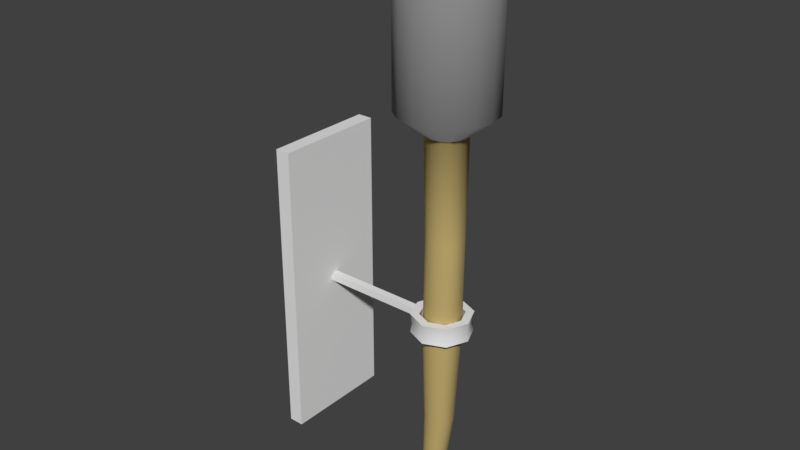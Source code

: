 # Source: Torch.blend  (saved by Blender 2.79.0; exported with 4.5.12 LTS)
import bpy
from mathutils import Matrix  # noqa: F401  (used for matrix-valued properties, if any)

bpy.ops.wm.read_factory_settings(use_empty=True)
scene = bpy.context.scene
scene.name = 'Scene'

# ---- collections
col_collection_1 = bpy.data.collections.new('Collection 1'); scene.collection.children.link(col_collection_1)

# ---- materials (node trees are filled in below, after node groups)
mat_handle = bpy.data.materials.new('Handle')
mat_handle.alpha_threshold = 0.0
mat_handle.use_transparent_shadow = False
mat_handle.diffuse_color = (0.5382, 0.4098, 0.1607, 1.0)
mat_handle.roughness = 0.5
mat_torch = bpy.data.materials.new('Torch')
mat_torch.alpha_threshold = 0.0
mat_torch.use_transparent_shadow = False
mat_torch.diffuse_color = (0.2883, 0.2883, 0.2883, 1.0)
mat_torch.roughness = 0.5

# ---- material node trees

# ---- world
world_world = bpy.data.worlds.new('World'); scene.world = world_world
world_world.color = (0.05088, 0.05088, 0.05088)
world_world.use_sun_shadow = False
world_world.sun_shadow_jitter_overblur = 0.0
world_world.cycles.sampling_method = 'MANUAL'

# ---- meshes
me_cube_002 = bpy.data.meshes.new('Cube.002')
me_cube_002.from_pydata([(-0.0135, -0.1012, -0.27), (-0.0135, -0.1012, 0.27), (-0.0135, 0.1012, -0.27), (-0.0135, 0.1012, 0.27), (0.0135, -0.1012, -0.27), (0.0135, -0.1012, 0.27), (0.0135, 0.1012, -0.27), (0.0135, 0.1012, 0.27)], [], [(0, 1, 3, 2), (2, 3, 7, 6), (6, 7, 5, 4), (4, 5, 1, 0), (2, 6, 4, 0), (7, 3, 1, 5)])
_uv = me_cube_002.uv_layers.new(name='UVMap')
_uv.uv.foreach_set('vector', [1.656e-07, 1.0, 0.0, 0.0, 0.375, 0.0, 0.375, 1.0, 0.8, 1.0, 0.8, 0.0, 0.85, 0.0, 0.85, 1.0, 0.75, 0.0, 0.75, 1.0, 0.375, 1.0, 0.375, 0.0, 0.75, 1.0, 0.75, 0.0, 0.8, 0.0, 0.8, 1.0, 0.85, 0.375, 0.9, 0.375, 0.9, 0.75, 0.85, 0.75, 0.9, 0.375, 0.85, 0.375, 0.85, 0.0, 0.9, 0.0])
me_cube_002.use_remesh_preserve_volume = False
me_cube_002.use_remesh_preserve_attributes = False
me_cube_002.use_mirror_vertex_groups = False
me_cube_002.update()
me_torus = bpy.data.meshes.new('Torus')
me_torus.from_pydata([(0.05063, -7.544e-10, 0.0), (0.05351, 0.0, 0.01707), (0.03858, 4.4e-10, 0.01707), (0.03858, 4.4e-10, -0.01707), (0.05351, 0.0, -0.01707), (0.0358, 0.0358, 0.0), (0.03784, 0.03784, 0.01707), (0.02728, 0.02728, 0.01707), (0.02728, 0.02728, -0.01707), (0.03784, 0.03784, -0.01707), (2.565e-09, 0.05062, 0.0), (4.04e-09, 0.05351, 0.01707), (3.542e-09, 0.03858, 0.01707), (3.542e-09, 0.03858, -0.01707), (4.04e-09, 0.05351, -0.01707), (-0.0358, 0.0358, 0.0), (-0.03784, 0.03784, 0.01707), (-0.02728, 0.02728, 0.01707), (-0.02728, 0.02728, -0.01707), (-0.03784, 0.03784, -0.01707), (-0.05062, 3.671e-09, 0.0), (-0.05351, 4.678e-09, 0.01707), (-0.03858, 3.813e-09, 0.01707), (-0.03858, 3.813e-09, -0.01707), (-0.05351, 4.678e-09, -0.01707), (-0.0358, -0.0358, 0.0), (-0.03784, -0.03784, 0.01707), (-0.02728, -0.02728, 0.01707), (-0.02728, -0.02728, -0.01707), (-0.03784, -0.03784, -0.01707), (2.565e-09, -0.05062, 0.0), (4.04e-09, -0.05351, 0.01707), (3.542e-09, -0.03858, 0.01707), (3.542e-09, -0.03858, -0.01707), (4.04e-09, -0.05351, -0.01707), (0.0358, -0.0358, 0.0), (0.03784, -0.03784, 0.01707), (0.02728, -0.02728, 0.01707), (0.02728, -0.02728, -0.01707), (0.03784, -0.03784, -0.01707)], [], [(0, 5, 6, 1), (1, 6, 7, 2), (2, 7, 8, 3), (3, 8, 9, 4), (4, 9, 5, 0), (5, 10, 11, 6), (6, 11, 12, 7), (7, 12, 13, 8), (8, 13, 14, 9), (9, 14, 10, 5), (10, 15, 16, 11), (11, 16, 17, 12), (12, 17, 18, 13), (13, 18, 19, 14), (14, 19, 15, 10), (15, 20, 21, 16), (16, 21, 22, 17), (17, 22, 23, 18), (18, 23, 24, 19), (19, 24, 20, 15), (20, 25, 26, 21), (21, 26, 27, 22), (22, 27, 28, 23), (23, 28, 29, 24), (24, 29, 25, 20), (25, 30, 31, 26), (26, 31, 32, 27), (27, 32, 33, 28), (28, 33, 34, 29), (29, 34, 30, 25), (30, 35, 36, 31), (31, 36, 37, 32), (32, 37, 38, 33), (33, 38, 39, 34), (34, 39, 35, 30), (35, 0, 1, 36), (36, 1, 2, 37), (37, 2, 3, 38), (38, 3, 4, 39), (39, 4, 0, 35)])
me_torus.polygons.foreach_set('use_smooth', [True] * 40)
_uv = me_torus.uv_layers.new(name='UVMap')
_uv.uv.foreach_set('vector', [0.7456, 0.3674, 0.7456, 0.5036, 0.6608, 0.4981, 0.6608, 0.3542, 0.1439, 0.9824, 0.0, 0.8385, 0.0685, 0.8102, 0.1722, 0.9139, 0.8304, 0.8483, 0.8304, 0.952, 0.6608, 0.952, 0.6608, 0.8483, 0.1722, 0.0685, 0.0685, 0.1722, 0.0, 0.1439, 0.1439, 1.851e-08, 0.8304, 0.3542, 0.8304, 0.4981, 0.7456, 0.5036, 0.7456, 0.3674, 0.7456, 0.5036, 0.7456, 0.6961, 0.6608, 0.7015, 0.6608, 0.4981, 0.0, 0.8385, 0.0, 0.6351, 0.0685, 0.6634, 0.0685, 0.8102, 0.8304, 0.5577, 0.9771, 0.5577, 0.9771, 0.7273, 0.8304, 0.7273, 0.0685, 0.1722, 0.0685, 0.319, 3.702e-08, 0.3473, 0.0, 0.1439, 0.8304, 0.4981, 0.8304, 0.7015, 0.7456, 0.6961, 0.7456, 0.5036, 0.576, 0.478, 0.576, 0.3419, 0.6608, 0.3473, 0.6608, 0.4912, 0.0, 0.6351, 0.1439, 0.4912, 0.1722, 0.5597, 0.0685, 0.6634, 1.0, 0.0, 1.0, 0.1037, 0.8304, 0.1037, 0.8304, 1.851e-08, 0.0685, 0.319, 0.1722, 0.4227, 0.1439, 0.4912, 3.702e-08, 0.3473, 0.4912, 0.4912, 0.4912, 0.3473, 0.576, 0.3419, 0.576, 0.478, 0.576, 0.3419, 0.576, 0.1493, 0.6608, 0.1439, 0.6608, 0.3473, 0.1439, 0.4912, 0.3473, 0.4912, 0.319, 0.5597, 0.1722, 0.5597, 1.0, 0.1037, 1.0, 0.2505, 0.8304, 0.2505, 0.8304, 0.1037, 0.1722, 0.4227, 0.319, 0.4227, 0.3473, 0.4912, 0.1439, 0.4912, 0.4912, 0.3473, 0.4912, 0.1439, 0.576, 0.1493, 0.576, 0.3419, 0.576, 0.1493, 0.576, 0.01323, 0.6608, 0.0, 0.6608, 0.1439, 0.3473, 0.4912, 0.4912, 0.6351, 0.4227, 0.6634, 0.319, 0.5597, 0.6608, 0.3542, 0.6608, 0.2505, 0.8304, 0.2505, 0.8304, 0.3542, 0.319, 0.4227, 0.4227, 0.319, 0.4912, 0.3473, 0.3473, 0.4912, 0.4912, 0.1439, 0.4912, 0.0, 0.576, 0.01323, 0.576, 0.1493, 0.576, 0.4967, 0.576, 0.6892, 0.4912, 0.6947, 0.4912, 0.4912, 0.4912, 0.6351, 0.4912, 0.8385, 0.4227, 0.8102, 0.4227, 0.6634, 0.6608, 0.2505, 0.6608, 0.1037, 0.8304, 0.1037, 0.8304, 0.2505, 0.4227, 0.319, 0.4227, 0.1722, 0.4912, 0.1439, 0.4912, 0.3473, 0.6608, 0.4912, 0.6608, 0.6947, 0.576, 0.6892, 0.576, 0.4967, 0.576, 0.6892, 0.576, 0.8253, 0.4912, 0.8385, 0.4912, 0.6947, 0.4912, 0.8385, 0.3473, 0.9824, 0.319, 0.9139, 0.4227, 0.8102, 0.6608, 0.1037, 0.6608, 0.0, 0.8304, 0.0, 0.8304, 0.1037, 0.4227, 0.1722, 0.319, 0.0685, 0.3473, 0.0, 0.4912, 0.1439, 0.6608, 0.6947, 0.6608, 0.8385, 0.576, 0.8253, 0.576, 0.6892, 0.9152, 0.5522, 0.9152, 0.3597, 1.0, 0.3542, 1.0, 0.5577, 0.3473, 0.9824, 0.1439, 0.9824, 0.1722, 0.9139, 0.319, 0.9139, 0.8304, 0.7015, 0.8304, 0.8483, 0.6608, 0.8483, 0.6608, 0.7015, 0.319, 0.0685, 0.1722, 0.0685, 0.1439, 1.851e-08, 0.3473, 0.0, 0.8304, 0.5577, 0.8304, 0.3542, 0.9152, 0.3597, 0.9152, 0.5522])
me_torus.use_remesh_preserve_volume = False
me_torus.use_remesh_preserve_attributes = False
me_torus.use_mirror_vertex_groups = False
me_torus.update()
me_cube_003 = bpy.data.meshes.new('Cube.003')
me_cube_003.from_pydata([(-0.00675, -0.00675, -0.00675), (-0.00675, -0.00675, 0.00675), (-0.00675, 0.00675, -0.00675), (-0.00675, 0.00675, 0.00675), (0.2092, -0.00675, -0.00675), (0.2092, -0.00675, 0.00675), (0.2092, 0.00675, -0.00675), (0.2092, 0.00675, 0.00675)], [], [(0, 1, 3, 2), (2, 3, 7, 6), (6, 7, 5, 4), (4, 5, 1, 0), (2, 6, 4, 0), (7, 3, 1, 5)])
_uv = me_cube_003.uv_layers.new(name='UVMap')
_uv.uv.foreach_set('vector', [0.3125, 0.125, 0.25, 0.125, 0.25, 0.0625, 0.3125, 0.0625, 0.0625, 1.0, 1.617e-07, 1.0, 0.0, 0.0, 0.0625, 0.0, 0.3125, 0.0625, 0.25, 0.0625, 0.25, 0.0, 0.3125, 0.0, 0.25, 1.0, 0.1875, 1.0, 0.1875, 4.312e-09, 0.25, 0.0, 0.125, 1.0, 0.125, 0.0, 0.1875, 0.0, 0.1875, 1.0, 0.125, 0.0, 0.125, 1.0, 0.0625, 1.0, 0.0625, 0.0])
me_cube_003.use_remesh_preserve_volume = False
me_cube_003.use_remesh_preserve_attributes = False
me_cube_003.use_mirror_vertex_groups = False
me_cube_003.update()
me_cylinder = bpy.data.meshes.new('Cylinder')
me_cylinder.from_pydata([(-0.02008, 0.01647, -0.375), (-6.81e-10, 0.08437, 0.375), (-0.01477, 0.01541, -0.375), (0.03229, 0.07795, 0.375), (-0.01027, 0.01241, -0.375), (0.05966, 0.05966, 0.375), (-0.007259, 0.007902, -0.375), (0.07795, 0.03229, 0.375), (-0.006229, 0.0007735, -0.375), (0.08437, -4.736e-09, 0.375), (-0.007413, -0.00518, -0.375), (0.07795, -0.03229, 0.375), (-0.01079, -0.01023, -0.375), (0.05966, -0.05966, 0.375), (-0.01583, -0.0136, -0.375), (0.03229, -0.07795, 0.375), (-0.02179, -0.01479, -0.375), (1.206e-08, -0.08437, 0.375), (-0.02774, -0.0136, -0.375), (-0.03229, -0.07795, 0.375), (-0.03279, -0.01023, -0.375), (-0.05966, -0.05966, 0.375), (-0.03616, -0.00518, -0.375), (-0.07795, -0.03229, 0.375), (-0.03396, 0.00259, -0.375), (-0.08438, -4.158e-11, 0.375), (-0.03291, 0.007902, -0.375), (-0.07795, 0.03229, 0.375), (-0.0299, 0.01241, -0.375), (-0.05966, 0.05966, 0.375), (-0.02539, 0.01541, -0.375), (-0.03229, 0.07795, 0.375), (4.508e-09, 0.03607, 0.3375), (0.0138, 0.03332, 0.3375), (0.02551, 0.02551, 0.3375), (0.03332, 0.0138, 0.3375), (0.03607, -1.545e-09, 0.3375), (0.03332, -0.0138, 0.3375), (0.02551, -0.02551, 0.3375), (0.0138, -0.03332, 0.3375), (9.954e-09, -0.03607, 0.3375), (-0.0138, -0.03332, 0.3375), (-0.02551, -0.02551, 0.3375), (-0.03332, -0.0138, 0.3375), (-0.03607, 4.621e-10, 0.3375), (-0.03332, 0.0138, 0.3375), (-0.02551, 0.02551, 0.3375), (-0.0138, 0.03332, 0.3375), (0.03229, 0.07795, 0.6375), (2.355e-08, 0.08437, 0.6375), (0.05966, 0.05966, 0.6375), (0.07795, 0.03229, 0.6375), (0.08438, -4.736e-09, 0.6375), (0.07795, -0.03229, 0.6375), (0.05966, -0.05966, 0.6375), (0.03229, -0.07795, 0.6375), (3.629e-08, -0.08437, 0.6375), (-0.03229, -0.07795, 0.6375), (-0.05966, -0.05966, 0.6375), (-0.07795, -0.03229, 0.6375), (-0.08437, -4.158e-11, 0.6375), (-0.07795, 0.03229, 0.6375), (-0.05966, 0.05966, 0.6375), (-0.03229, 0.07795, 0.6375), (0.02422, 0.05846, 0.675), (1.757e-08, 0.06328, 0.675), (0.04475, 0.04475, 0.675), (0.05846, 0.02422, 0.675), (0.06328, -3.133e-09, 0.675), (0.05846, -0.02422, 0.675), (0.04475, -0.04475, 0.675), (0.02422, -0.05846, 0.675), (2.712e-08, -0.06328, 0.675), (-0.02422, -0.05846, 0.675), (-0.04475, -0.04475, 0.675), (-0.05846, -0.02422, 0.675), (-0.06328, 3.879e-10, 0.675), (-0.05846, 0.02422, 0.675), (-0.04475, 0.04475, 0.675), (-0.02422, 0.05846, 0.675), (0.0118, 0.03071, -0.01875), (0.02184, 0.02399, -0.01875), (0.02855, 0.01395, -0.01875), (0.03091, 0.002102, -0.01875), (0.03273, -0.01305, -0.01875), (0.02521, -0.02431, -0.01875), (0.01395, -0.03184, -0.01875), (0.0006679, -0.03448, -0.01875), (-0.01261, -0.03184, -0.01875), (-0.02387, -0.02431, -0.01875), (-0.03139, -0.01305, -0.01875), (-0.03101, 0.002102, -0.01875), (-0.02865, 0.01395, -0.01875), (-0.02194, 0.02399, -0.01875), (-0.0119, 0.03071, -0.01875), (-4.945e-05, 0.03306, -0.01875), (0.002413, 0.03286, 0.1594), (0.01418, 0.03052, 0.1594), (0.02416, 0.02385, 0.1594), (0.03083, 0.01387, 0.1594), (0.03317, 0.002102, 0.1594), (0.03528, -0.01297, 0.1594), (0.02781, -0.02415, 0.1594), (0.01662, -0.03163, 0.1594), (0.003428, -0.03425, 0.1594), (-0.009766, -0.03163, 0.1594), (-0.02095, -0.02415, 0.1594), (-0.02843, -0.01297, 0.1594), (-0.02835, 0.002102, 0.1594), (-0.02601, 0.01387, 0.1594), (-0.01934, 0.02385, 0.1594), (-0.009358, 0.03052, 0.1594), (0.003115, 0.02871, -0.1969), (0.01104, 0.02341, -0.1969), (0.01634, 0.01548, -0.1969), (0.0182, 0.006125, -0.1969), (0.01904, -0.005749, -0.1969), (0.0131, -0.01464, -0.1969), (0.004215, -0.02058, -0.1969), (-0.006269, -0.02266, -0.1969), (-0.01675, -0.02058, -0.1969), (-0.02564, -0.01464, -0.1969), (-0.03158, -0.005749, -0.1969), (-0.03068, 0.006125, -0.1969), (-0.02882, 0.01548, -0.1969), (-0.02352, 0.02341, -0.1969), (-0.01559, 0.02871, -0.1969), (-0.006238, 0.03057, -0.1969)], [], [(32, 1, 3, 33), (33, 3, 5, 34), (34, 5, 7, 35), (35, 7, 9, 36), (36, 9, 11, 37), (37, 11, 13, 38), (38, 13, 15, 39), (39, 15, 17, 40), (40, 17, 19, 41), (41, 19, 21, 42), (42, 21, 23, 43), (43, 23, 25, 44), (44, 25, 27, 45), (45, 27, 29, 46), (5, 3, 48, 50), (46, 29, 31, 47), (47, 31, 1, 32), (0, 2, 4, 6, 8, 10, 12, 14, 16, 18, 20, 22, 24, 26, 28, 30), (111, 47, 32, 96), (110, 46, 47, 111), (109, 45, 46, 110), (108, 44, 45, 109), (107, 43, 44, 108), (106, 42, 43, 107), (105, 41, 42, 106), (104, 40, 41, 105), (103, 39, 40, 104), (102, 38, 39, 103), (101, 37, 38, 102), (100, 36, 37, 101), (99, 35, 36, 100), (98, 34, 35, 99), (97, 33, 34, 98), (96, 32, 33, 97), (55, 54, 70, 71), (15, 13, 54, 55), (25, 23, 59, 60), (11, 9, 52, 53), (21, 19, 57, 58), (31, 29, 62, 63), (7, 5, 50, 51), (17, 15, 55, 56), (3, 1, 49, 48), (27, 25, 60, 61), (13, 11, 53, 54), (23, 21, 58, 59), (1, 31, 63, 49), (9, 7, 51, 52), (19, 17, 56, 57), (29, 27, 61, 62), (64, 65, 79, 78, 77, 76, 75, 74, 73, 72, 71, 70, 69, 68, 67, 66), (63, 62, 78, 79), (56, 55, 71, 72), (48, 49, 65, 64), (49, 63, 79, 65), (57, 56, 72, 73), (50, 48, 64, 66), (58, 57, 73, 74), (51, 50, 66, 67), (59, 58, 74, 75), (52, 51, 67, 68), (60, 59, 75, 76), (53, 52, 68, 69), (61, 60, 76, 77), (54, 53, 69, 70), (62, 61, 77, 78), (127, 95, 80, 112), (112, 80, 81, 113), (113, 81, 82, 114), (114, 82, 83, 115), (115, 83, 84, 116), (116, 84, 85, 117), (117, 85, 86, 118), (118, 86, 87, 119), (119, 87, 88, 120), (120, 88, 89, 121), (121, 89, 90, 122), (122, 90, 91, 123), (123, 91, 92, 124), (124, 92, 93, 125), (125, 93, 94, 126), (126, 94, 95, 127), (95, 96, 97, 80), (80, 97, 98, 81), (81, 98, 99, 82), (82, 99, 100, 83), (83, 100, 101, 84), (84, 101, 102, 85), (85, 102, 103, 86), (86, 103, 104, 87), (87, 104, 105, 88), (88, 105, 106, 89), (89, 106, 107, 90), (90, 107, 108, 91), (91, 108, 109, 92), (92, 109, 110, 93), (93, 110, 111, 94), (94, 111, 96, 95), (30, 126, 127, 0), (28, 125, 126, 30), (26, 124, 125, 28), (24, 123, 124, 26), (22, 122, 123, 24), (20, 121, 122, 22), (18, 120, 121, 20), (16, 119, 120, 18), (14, 118, 119, 16), (12, 117, 118, 14), (10, 116, 117, 12), (8, 115, 116, 10), (6, 114, 115, 8), (4, 113, 114, 6), (2, 112, 113, 4), (0, 127, 112, 2)])
me_cylinder.polygons.foreach_set('use_smooth', [True] * 114)
me_cylinder.polygons.foreach_set('material_index', [1, 1, 1, 1, 1, 1, 1, 1, 1, 1, 1, 1, 1, 1, 1, 1, 1, 0, 0, 0, 0, 0, 0, 0, 0, 0, 0, 0, 0, 0, 0, 0, 0, 0, 1, 1, 1, 1, 1, 1, 1, 1, 1, 1, 1, 1, 1, 1, 1, 1, 1, 1, 1, 1, 1, 1, 1, 1, 1, 1, 1, 1, 1, 1, 1, 1, 0, 0, 0, 0, 0, 0, 0, 0, 0, 0, 0, 0, 0, 0, 0, 0, 0, 0, 0, 0, 0, 0, 0, 0, 0, 0, 0, 0, 0, 0, 0, 0, 0, 0, 0, 0, 0, 0, 0, 0, 0, 0, 0, 0, 0, 0, 0, 0])
_uv = me_cylinder.uv_layers.new(name='UVMap')
_uv.uv.foreach_set('vector', [0.6259, 0.281, 0.5719, 0.3577, 0.5466, 0.3362, 0.6064, 0.2631, 0.6064, 0.2631, 0.5466, 0.3362, 0.5232, 0.3142, 0.5878, 0.2438, 0.5878, 0.2438, 0.5232, 0.3142, 0.5011, 0.2915, 0.5698, 0.2233, 0.5698, 0.2233, 0.5011, 0.2915, 0.4798, 0.2681, 0.5523, 0.202, 0.5523, 0.202, 0.4798, 0.2681, 0.4591, 0.2438, 0.5353, 0.18, 0.5353, 0.18, 0.4591, 0.2438, 0.4388, 0.2182, 0.519, 0.1572, 0.519, 0.1572, 0.4388, 0.2182, 0.4189, 0.1909, 0.5036, 0.1337, 0.5036, 0.1337, 0.4189, 0.1909, 0.3995, 0.1614, 0.4894, 0.1093, 0.4894, 0.1093, 0.3995, 0.1614, 0.3804, 0.1288, 0.477, 0.0839, 0.477, 0.0839, 0.3804, 0.1288, 0.3621, 0.09217, 0.467, 0.05734, 0.467, 0.05734, 0.3621, 0.09217, 0.3448, 0.04989, 0.4603, 0.02945, 0.4603, 0.02945, 0.3448, 0.04989, 0.3291, 0.0001257, 0.4584, 0.0001258, 0.7173, 0.3246, 0.7159, 0.4351, 0.669, 0.4177, 0.6923, 0.3204, 0.6923, 0.3204, 0.669, 0.4177, 0.6315, 0.3986, 0.6684, 0.3105, 0.5232, 0.3142, 0.5466, 0.3362, 0.3516, 0.5288, 0.3322, 0.4963, 0.6684, 0.3105, 0.6315, 0.3986, 0.5998, 0.3785, 0.6464, 0.2971, 0.6464, 0.2971, 0.5998, 0.3785, 0.5719, 0.3577, 0.6259, 0.281, 0.0364, 0.7287, 0.03897, 0.7349, 0.03897, 0.7416, 0.0364, 0.7478, 0.02976, 0.7538, 0.02281, 0.7566, 0.01528, 0.7566, 0.008328, 0.7538, 0.003006, 0.7484, 0.0001257, 0.7415, 0.0001257, 0.734, 0.003006, 0.727, 0.01253, 0.7239, 0.01873, 0.7214, 0.02545, 0.7214, 0.03165, 0.7239, 0.9405, 0.6651, 0.9469, 0.8892, 0.9293, 0.8893, 0.9254, 0.6653, 0.9556, 0.6648, 0.9646, 0.8889, 0.9469, 0.8892, 0.9405, 0.6651, 0.9707, 0.6644, 0.9822, 0.8884, 0.9646, 0.8889, 0.9556, 0.6648, 0.9858, 0.664, 0.9999, 0.8877, 0.9822, 0.8884, 0.9707, 0.6644, 0.7447, 0.663, 0.7352, 0.8866, 0.7176, 0.8859, 0.7259, 0.6623, 0.7616, 0.6635, 0.7528, 0.8872, 0.7352, 0.8866, 0.7447, 0.663, 0.7785, 0.6639, 0.7704, 0.8876, 0.7528, 0.8872, 0.7616, 0.6635, 0.7954, 0.6643, 0.788, 0.8879, 0.7704, 0.8876, 0.7785, 0.6639, 0.8123, 0.6647, 0.8056, 0.8881, 0.788, 0.8879, 0.7954, 0.6643, 0.8292, 0.665, 0.8233, 0.8883, 0.8056, 0.8881, 0.8123, 0.6647, 0.846, 0.6652, 0.841, 0.8885, 0.8233, 0.8883, 0.8292, 0.665, 0.8651, 0.6654, 0.8586, 0.8888, 0.841, 0.8885, 0.846, 0.6652, 0.8801, 0.6655, 0.8763, 0.8891, 0.8586, 0.8888, 0.8651, 0.6654, 0.8952, 0.6655, 0.894, 0.8892, 0.8763, 0.8891, 0.8801, 0.6655, 0.9103, 0.6654, 0.9116, 0.8893, 0.894, 0.8892, 0.8952, 0.6655, 0.9254, 0.6653, 0.9293, 0.8893, 0.9116, 0.8893, 0.9103, 0.6654, 0.2129, 0.3775, 0.242, 0.397, 0.2191, 0.4376, 0.181, 0.435, 0.4189, 0.1909, 0.4388, 0.2182, 0.242, 0.397, 0.2129, 0.3775, 0.3291, 0.0001257, 0.3448, 0.04989, 0.07981, 0.2669, 0.04034, 0.2342, 0.4591, 0.2438, 0.4798, 0.2681, 0.2926, 0.4404, 0.2693, 0.4175, 0.3621, 0.09217, 0.3804, 0.1288, 0.149, 0.3271, 0.1154, 0.298, 0.5998, 0.3785, 0.6315, 0.3986, 0.4254, 0.6218, 0.3988, 0.5907, 0.5011, 0.2915, 0.5232, 0.3142, 0.3322, 0.4963, 0.3131, 0.4666, 0.3995, 0.1614, 0.4189, 0.1909, 0.2129, 0.3775, 0.1815, 0.3539, 0.5466, 0.3362, 0.5719, 0.3577, 0.3738, 0.5599, 0.3516, 0.5288, 0.669, 0.4177, 0.7159, 0.4351, 0.4797, 0.6899, 0.4525, 0.6545, 0.4388, 0.2182, 0.4591, 0.2438, 0.2693, 0.4175, 0.242, 0.397, 0.3448, 0.04989, 0.3621, 0.09217, 0.1154, 0.298, 0.07981, 0.2669, 0.5719, 0.3577, 0.5998, 0.3785, 0.3988, 0.5907, 0.3738, 0.5599, 0.4798, 0.2681, 0.5011, 0.2915, 0.3131, 0.4666, 0.2926, 0.4404, 0.3804, 0.1288, 0.3995, 0.1614, 0.1815, 0.3539, 0.149, 0.3271, 0.6315, 0.3986, 0.669, 0.4177, 0.4525, 0.6545, 0.4254, 0.6218, 0.2909, 0.5615, 0.2685, 0.5908, 0.2366, 0.6093, 0.2, 0.6142, 0.1644, 0.6048, 0.135, 0.5824, 0.1165, 0.5505, 0.1116, 0.5139, 0.1211, 0.4783, 0.1435, 0.4489, 0.181, 0.435, 0.2191, 0.4376, 0.2436, 0.4499, 0.2613, 0.4678, 0.2745, 0.491, 0.2839, 0.5208, 0.3988, 0.5907, 0.4254, 0.6218, 0.3773, 0.6612, 0.3493, 0.6312, 0.1815, 0.3539, 0.2129, 0.3775, 0.181, 0.435, 0.1418, 0.4101, 0.3516, 0.5288, 0.3738, 0.5599, 0.3199, 0.5988, 0.2909, 0.5615, 0.3738, 0.5599, 0.3988, 0.5907, 0.3493, 0.6312, 0.3199, 0.5988, 0.149, 0.3271, 0.1815, 0.3539, 0.1418, 0.4101, 0.1056, 0.3819, 0.3322, 0.4963, 0.3516, 0.5288, 0.2909, 0.5615, 0.2839, 0.5208, 0.1154, 0.298, 0.149, 0.3271, 0.1056, 0.3819, 0.07107, 0.3531, 0.3131, 0.4666, 0.3322, 0.4963, 0.2839, 0.5208, 0.2745, 0.491, 0.07981, 0.2669, 0.1154, 0.298, 0.07107, 0.3531, 0.03653, 0.3254, 0.2926, 0.4404, 0.3131, 0.4666, 0.2745, 0.491, 0.2613, 0.4678, 0.04034, 0.2342, 0.07981, 0.2669, 0.03653, 0.3254, 0.0001257, 0.3005, 0.2693, 0.4175, 0.2926, 0.4404, 0.2613, 0.4678, 0.2436, 0.4499, 0.4525, 0.6545, 0.4797, 0.6899, 0.4237, 0.7211, 0.4028, 0.6908, 0.242, 0.397, 0.2693, 0.4175, 0.2436, 0.4499, 0.2191, 0.4376, 0.4254, 0.6218, 0.4525, 0.6545, 0.4028, 0.6908, 0.3773, 0.6612, 0.9103, 0.2272, 0.9242, 0.4445, 0.9095, 0.4453, 0.8987, 0.2287, 0.8987, 0.2287, 0.9095, 0.4453, 0.8948, 0.446, 0.8871, 0.2298, 0.8871, 0.2298, 0.8948, 0.446, 0.8802, 0.4466, 0.8755, 0.2306, 0.8755, 0.2306, 0.8802, 0.4466, 0.8657, 0.4469, 0.8639, 0.2309, 0.8639, 0.2309, 0.8657, 0.4469, 0.8473, 0.4473, 0.8493, 0.2312, 0.8493, 0.2312, 0.8473, 0.4473, 0.831, 0.4468, 0.8362, 0.2306, 0.8362, 0.2306, 0.831, 0.4468, 0.8147, 0.4461, 0.8231, 0.2295, 0.8231, 0.2295, 0.8147, 0.4461, 0.7984, 0.4452, 0.81, 0.228, 0.81, 0.228, 0.7984, 0.4452, 0.7821, 0.4441, 0.7969, 0.2261, 0.7969, 0.2261, 0.7821, 0.4441, 0.7657, 0.4428, 0.7838, 0.2241, 0.7838, 0.2241, 0.7657, 0.4428, 0.7492, 0.4415, 0.7706, 0.2221, 0.7706, 0.2221, 0.7492, 0.4415, 0.7306, 0.44, 0.7559, 0.22, 0.9569, 0.2199, 0.9838, 0.441, 0.9687, 0.4418, 0.9451, 0.2218, 0.9451, 0.2218, 0.9687, 0.4418, 0.9538, 0.4427, 0.9335, 0.2236, 0.9335, 0.2236, 0.9538, 0.4427, 0.939, 0.4436, 0.9218, 0.2255, 0.9218, 0.2255, 0.939, 0.4436, 0.9242, 0.4445, 0.9103, 0.2272, 0.9242, 0.4445, 0.9254, 0.6653, 0.9103, 0.6654, 0.9095, 0.4453, 0.9095, 0.4453, 0.9103, 0.6654, 0.8952, 0.6655, 0.8948, 0.446, 0.8948, 0.446, 0.8952, 0.6655, 0.8801, 0.6655, 0.8802, 0.4466, 0.8802, 0.4466, 0.8801, 0.6655, 0.8651, 0.6654, 0.8657, 0.4469, 0.8657, 0.4469, 0.8651, 0.6654, 0.846, 0.6652, 0.8473, 0.4473, 0.8473, 0.4473, 0.846, 0.6652, 0.8292, 0.665, 0.831, 0.4468, 0.831, 0.4468, 0.8292, 0.665, 0.8123, 0.6647, 0.8147, 0.4461, 0.8147, 0.4461, 0.8123, 0.6647, 0.7954, 0.6643, 0.7984, 0.4452, 0.7984, 0.4452, 0.7954, 0.6643, 0.7785, 0.6639, 0.7821, 0.4441, 0.7821, 0.4441, 0.7785, 0.6639, 0.7616, 0.6635, 0.7657, 0.4428, 0.7657, 0.4428, 0.7616, 0.6635, 0.7447, 0.663, 0.7492, 0.4415, 0.7492, 0.4415, 0.7447, 0.663, 0.7259, 0.6623, 0.7306, 0.44, 0.9838, 0.441, 0.9858, 0.664, 0.9707, 0.6644, 0.9687, 0.4418, 0.9687, 0.4418, 0.9707, 0.6644, 0.9556, 0.6648, 0.9538, 0.4427, 0.9538, 0.4427, 0.9556, 0.6648, 0.9405, 0.6651, 0.939, 0.4436, 0.939, 0.4436, 0.9405, 0.6651, 0.9254, 0.6653, 0.9242, 0.4445, 0.8936, 0.004522, 0.9218, 0.2255, 0.9103, 0.2272, 0.8868, 0.005865, 0.9003, 0.003081, 0.9335, 0.2236, 0.9218, 0.2255, 0.8936, 0.004522, 0.9069, 0.001596, 0.9451, 0.2218, 0.9335, 0.2236, 0.9003, 0.003081, 0.9136, 0.0001257, 0.9569, 0.2199, 0.9451, 0.2218, 0.9069, 0.001596, 0.8043, 0.001917, 0.7706, 0.2221, 0.7559, 0.22, 0.7943, 0.0004343, 0.8118, 0.003186, 0.7838, 0.2241, 0.7706, 0.2221, 0.8043, 0.001917, 0.8192, 0.00449, 0.7969, 0.2261, 0.7838, 0.2241, 0.8118, 0.003186, 0.8267, 0.005758, 0.81, 0.228, 0.7969, 0.2261, 0.8192, 0.00449, 0.8343, 0.006901, 0.8231, 0.2295, 0.81, 0.228, 0.8267, 0.005758, 0.8419, 0.007816, 0.8362, 0.2306, 0.8231, 0.2295, 0.8343, 0.006901, 0.8495, 0.00841, 0.8493, 0.2312, 0.8362, 0.2306, 0.8419, 0.007816, 0.8572, 0.008608, 0.8639, 0.2309, 0.8493, 0.2312, 0.8495, 0.00841, 0.8663, 0.008424, 0.8755, 0.2306, 0.8639, 0.2309, 0.8572, 0.008608, 0.8732, 0.007879, 0.8871, 0.2298, 0.8755, 0.2306, 0.8663, 0.008424, 0.88, 0.007008, 0.8987, 0.2287, 0.8871, 0.2298, 0.8732, 0.007879, 0.8868, 0.005865, 0.9103, 0.2272, 0.8987, 0.2287, 0.88, 0.007008])
me_cylinder.materials.append(mat_handle)
me_cylinder.materials.append(mat_torch)
me_cylinder.use_remesh_preserve_volume = False
me_cylinder.use_remesh_preserve_attributes = False
me_cylinder.use_mirror_vertex_groups = False
me_cylinder.update()

# ---- objects
ob_holder_001 = bpy.data.objects.new('Holder.001', me_cube_002)
ob_holder = bpy.data.objects.new('Holder', me_torus)
ob_bar = bpy.data.objects.new('Bar', me_cube_003)
ob_torch = bpy.data.objects.new('Torch', me_cylinder)

# ---- transforms, parenting, visibility, modifiers, constraints
ob_holder_001.location = (0.2141, 0.0, 0.0)
ob_holder_001.lineart.crease_threshold = 0.0
ob_holder.parent = ob_holder_001
ob_holder.matrix_parent_inverse = Matrix(((1.0, 0.0, 0.0, -0.2141), (0.0, 1.0, 0.0, 0.0), (0.0, 0.0, 1.0, 0.0), (0.0, 0.0, 0.0, 1.0)))
ob_holder.location = (0.4694, 0.0, 0.0)
ob_holder.lineart.crease_threshold = 0.0
_m = ob_holder.modifiers.new('EdgeSplit', 'EDGE_SPLIT')
_m.split_angle = 1.265
ob_bar.parent = ob_holder_001
ob_bar.matrix_parent_inverse = Matrix(((1.0, 0.0, 0.0, -0.2141), (0.0, 1.0, 0.0, 0.0), (0.0, 0.0, 1.0, 0.0), (0.0, 0.0, 0.0, 1.0)))
ob_bar.location = (0.2141, 0.0, 0.0)
ob_bar.lineart.crease_threshold = 0.0
ob_torch.location = (0.4709, 0.0, 0.0)
ob_torch.lineart.crease_threshold = 0.0
_m = ob_torch.modifiers.new('EdgeSplit', 'EDGE_SPLIT')
_m.split_angle = 0.9512

# ---- collection membership
col_collection_1.objects.link(ob_holder_001)
col_collection_1.objects.link(ob_holder)
col_collection_1.objects.link(ob_bar)
col_collection_1.objects.link(ob_torch)

# ---- scene / render settings (as saved in the file)
scene.frame_start = 1; scene.frame_end = 250; scene.frame_set(1)
scene.render.engine = 'BLENDER_EEVEE_NEXT'
scene.render.resolution_percentage = 50
scene.render.dither_intensity = 0.0
scene.cycles.use_denoising = False
scene.cycles.samples = 128
scene.cycles.sampling_pattern = 'TABULATED_SOBOL'
scene.cycles.use_adaptive_sampling = False
scene.cycles.use_light_tree = False
scene.cycles.blur_glossy = 0.0
scene.cycles.sample_clamp_indirect = 0.0
scene.view_settings.view_transform = 'Standard'
bpy.context.view_layer.update()

# ---- added for rendering (the .blend has no active camera and no usable light): camera, sun
cam_auto = bpy.data.cameras.new('AutoCamera')
cam_auto.lens = 50.0
cam_auto.sensor_width = 36.0
cam_auto.clip_end = 1000.0
ob_auto_camera = bpy.data.objects.new('AutoCamera', cam_auto)
scene.collection.objects.link(ob_auto_camera)
ob_auto_camera.location = (1.42035, -1.25089, 0.983928)
ob_auto_camera.rotation_euler = (1.09748, -7.21219e-08, 0.694738)
scene.camera = ob_auto_camera
light_auto_sun = bpy.data.lights.new('AutoSun', 'SUN')
light_auto_sun.energy = 3.0
light_auto_sun.angle = 0.0523599
ob_auto_sun = bpy.data.objects.new('AutoSun', light_auto_sun)
scene.collection.objects.link(ob_auto_sun)
ob_auto_sun.rotation_euler = (0.872665, 0.174533, 0.523599)
bpy.context.view_layer.update()
